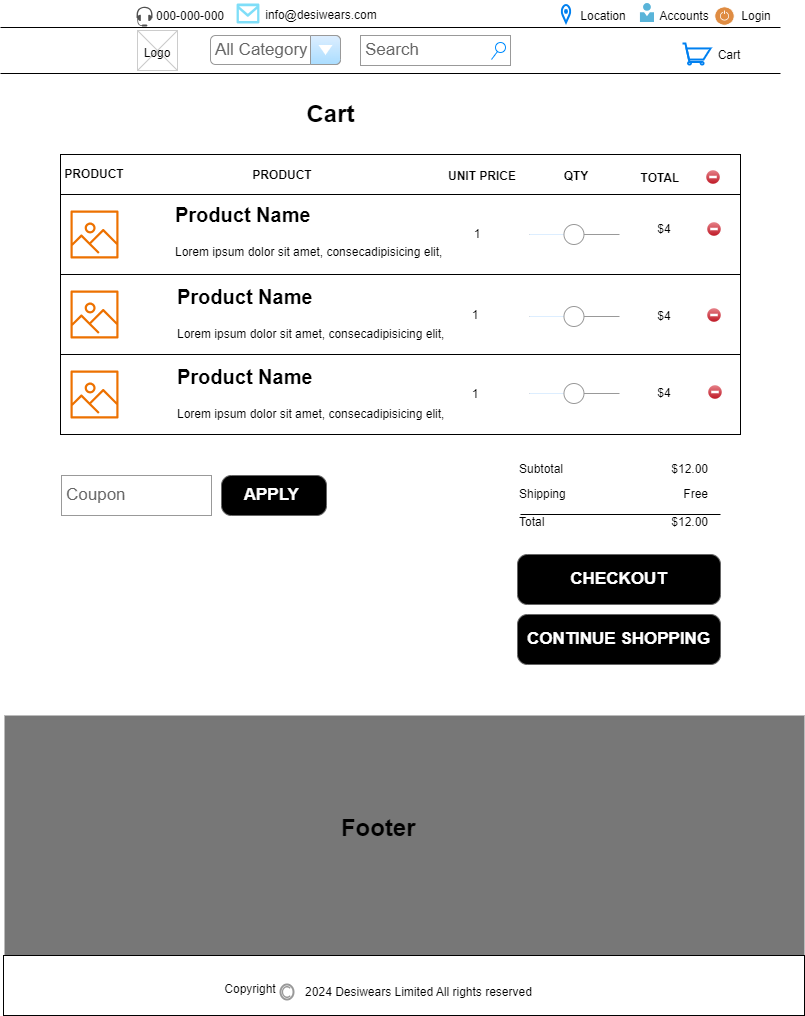

The diagram above was exported from draw.io. Its source (the exported page's mxGraphModel, read from the mxfile embedded in the PNG):
<mxGraphModel dx="1036" dy="613" grid="1" gridSize="10" guides="1" tooltips="1" connect="1" arrows="1" fold="1" page="1" pageScale="1" pageWidth="850" pageHeight="1100" math="0" shadow="0">
  <root>
    <mxCell id="0" />
    <mxCell id="1" parent="0" />
    <mxCell id="e0GKMIe9Kg-BxB5NzIu8-1" value="" style="line;strokeWidth=1" vertex="1" parent="1">
      <mxGeometry x="20" y="74" width="780" height="10" as="geometry" />
    </mxCell>
    <mxCell id="e0GKMIe9Kg-BxB5NzIu8-2" value="" style="line;strokeWidth=1" vertex="1" parent="1">
      <mxGeometry x="20" y="28" width="780" height="10" as="geometry" />
    </mxCell>
    <mxCell id="e0GKMIe9Kg-BxB5NzIu8-3" value="" style="sketch=0;pointerEvents=1;shadow=0;dashed=0;html=1;strokeColor=none;fillColor=#505050;labelPosition=center;verticalLabelPosition=bottom;verticalAlign=top;outlineConnect=0;align=center;shape=mxgraph.office.devices.headset;" vertex="1" parent="1">
      <mxGeometry x="156" y="12" width="16" height="20" as="geometry" />
    </mxCell>
    <mxCell id="e0GKMIe9Kg-BxB5NzIu8-4" value="" style="group" vertex="1" connectable="0" parent="1">
      <mxGeometry x="157" y="36" width="610" height="380" as="geometry" />
    </mxCell>
    <mxCell id="e0GKMIe9Kg-BxB5NzIu8-5" value="" style="verticalLabelPosition=bottom;verticalAlign=top;strokeWidth=1;shape=mxgraph.mockup.graphics.iconGrid;strokeColor=#CCCCCC;gridSize=1,1;" vertex="1" parent="e0GKMIe9Kg-BxB5NzIu8-4">
      <mxGeometry width="40" height="40" as="geometry" />
    </mxCell>
    <mxCell id="e0GKMIe9Kg-BxB5NzIu8-6" value="Logo" style="text;spacingTop=-5;align=center" vertex="1" parent="e0GKMIe9Kg-BxB5NzIu8-4">
      <mxGeometry y="14" width="40" height="40" as="geometry" />
    </mxCell>
    <mxCell id="cwT4dfOsrZo4o9DTL_0y-57" value="" style="rounded=0;whiteSpace=wrap;html=1;" vertex="1" parent="e0GKMIe9Kg-BxB5NzIu8-4">
      <mxGeometry x="-77" y="124" width="680" height="40" as="geometry" />
    </mxCell>
    <mxCell id="cwT4dfOsrZo4o9DTL_0y-59" value="" style="rounded=0;whiteSpace=wrap;html=1;" vertex="1" parent="e0GKMIe9Kg-BxB5NzIu8-4">
      <mxGeometry x="-77" y="244" width="680" height="80" as="geometry" />
    </mxCell>
    <mxCell id="cwT4dfOsrZo4o9DTL_0y-60" value="" style="rounded=0;whiteSpace=wrap;html=1;" vertex="1" parent="e0GKMIe9Kg-BxB5NzIu8-4">
      <mxGeometry x="-77" y="324" width="680" height="80" as="geometry" />
    </mxCell>
    <mxCell id="cwT4dfOsrZo4o9DTL_0y-62" value="" style="sketch=0;outlineConnect=0;fontColor=#232F3E;gradientColor=none;fillColor=#ED7100;strokeColor=none;dashed=0;verticalLabelPosition=bottom;verticalAlign=top;align=center;html=1;fontSize=12;fontStyle=0;aspect=fixed;pointerEvents=1;shape=mxgraph.aws4.container_registry_image;" vertex="1" parent="e0GKMIe9Kg-BxB5NzIu8-4">
      <mxGeometry x="-67" y="260" width="48" height="48" as="geometry" />
    </mxCell>
    <mxCell id="cwT4dfOsrZo4o9DTL_0y-65" value="Cart" style="text;strokeColor=none;fillColor=none;html=1;fontSize=24;fontStyle=1;verticalAlign=middle;align=center;" vertex="1" parent="e0GKMIe9Kg-BxB5NzIu8-4">
      <mxGeometry x="143" y="64" width="100" height="40" as="geometry" />
    </mxCell>
    <mxCell id="cwT4dfOsrZo4o9DTL_0y-77" value="1" style="text;html=1;strokeColor=none;fillColor=none;align=center;verticalAlign=middle;whiteSpace=wrap;rounded=0;" vertex="1" parent="e0GKMIe9Kg-BxB5NzIu8-4">
      <mxGeometry x="308" y="270" width="60" height="30" as="geometry" />
    </mxCell>
    <mxCell id="cwT4dfOsrZo4o9DTL_0y-79" value="1" style="text;html=1;strokeColor=none;fillColor=none;align=center;verticalAlign=middle;whiteSpace=wrap;rounded=0;" vertex="1" parent="e0GKMIe9Kg-BxB5NzIu8-4">
      <mxGeometry x="523" y="184" width="60" height="30" as="geometry" />
    </mxCell>
    <mxCell id="cwT4dfOsrZo4o9DTL_0y-83" value="" style="verticalLabelPosition=bottom;verticalAlign=top;html=1;shadow=0;dashed=0;strokeWidth=1;shape=mxgraph.ios.iDeleteIcon;fillColor=#e8878E;fillColor2=#BD1421;strokeColor=#ffffff;sketch=0;" vertex="1" parent="e0GKMIe9Kg-BxB5NzIu8-4">
      <mxGeometry x="568" y="139" width="15" height="15" as="geometry" />
    </mxCell>
    <mxCell id="e0GKMIe9Kg-BxB5NzIu8-7" value="000-000-000" style="text;html=1;strokeColor=none;fillColor=none;align=center;verticalAlign=middle;whiteSpace=wrap;rounded=0;" vertex="1" parent="1">
      <mxGeometry x="165" y="7" width="90" height="30" as="geometry" />
    </mxCell>
    <mxCell id="e0GKMIe9Kg-BxB5NzIu8-8" value="" style="verticalLabelPosition=bottom;html=1;verticalAlign=top;align=center;strokeColor=none;fillColor=#00BEF2;shape=mxgraph.azure.message;pointerEvents=1;" vertex="1" parent="1">
      <mxGeometry x="256" y="9" width="23" height="20" as="geometry" />
    </mxCell>
    <mxCell id="e0GKMIe9Kg-BxB5NzIu8-9" value="info@desiwears.com" style="text;html=1;strokeColor=none;fillColor=none;align=center;verticalAlign=middle;whiteSpace=wrap;rounded=0;" vertex="1" parent="1">
      <mxGeometry x="282" y="6" width="118" height="30" as="geometry" />
    </mxCell>
    <mxCell id="e0GKMIe9Kg-BxB5NzIu8-10" value="" style="html=1;verticalLabelPosition=bottom;align=center;labelBackgroundColor=#ffffff;verticalAlign=top;strokeWidth=2;strokeColor=#0080F0;shadow=0;dashed=0;shape=mxgraph.ios7.icons.location;" vertex="1" parent="1">
      <mxGeometry x="581" y="10" width="9" height="18" as="geometry" />
    </mxCell>
    <mxCell id="e0GKMIe9Kg-BxB5NzIu8-11" value="Location" style="text;html=1;strokeColor=none;fillColor=none;align=center;verticalAlign=middle;whiteSpace=wrap;rounded=0;" vertex="1" parent="1">
      <mxGeometry x="593" y="7" width="60" height="30" as="geometry" />
    </mxCell>
    <mxCell id="e0GKMIe9Kg-BxB5NzIu8-12" value="Login" style="text;html=1;strokeColor=none;fillColor=none;align=center;verticalAlign=middle;whiteSpace=wrap;rounded=0;" vertex="1" parent="1">
      <mxGeometry x="746" y="7" width="60" height="30" as="geometry" />
    </mxCell>
    <mxCell id="e0GKMIe9Kg-BxB5NzIu8-13" value="Accounts" style="text;html=1;strokeColor=none;fillColor=none;align=center;verticalAlign=middle;whiteSpace=wrap;rounded=0;" vertex="1" parent="1">
      <mxGeometry x="674" y="7" width="60" height="30" as="geometry" />
    </mxCell>
    <mxCell id="e0GKMIe9Kg-BxB5NzIu8-14" value="" style="image;sketch=0;aspect=fixed;html=1;points=[];align=center;fontSize=12;image=img/lib/mscae/Person.svg;" vertex="1" parent="1">
      <mxGeometry x="659.94" y="9" width="14.06" height="19" as="geometry" />
    </mxCell>
    <mxCell id="e0GKMIe9Kg-BxB5NzIu8-15" value="" style="sketch=0;pointerEvents=1;shadow=0;dashed=0;html=1;strokeColor=none;fillColor=#DF8C42;labelPosition=center;verticalLabelPosition=bottom;verticalAlign=top;align=center;outlineConnect=0;shape=mxgraph.veeam2.turn_on_off;" vertex="1" parent="1">
      <mxGeometry x="734" y="12" width="20" height="19" as="geometry" />
    </mxCell>
    <mxCell id="e0GKMIe9Kg-BxB5NzIu8-16" value="All Category" style="strokeWidth=1;shadow=0;dashed=0;align=center;html=1;shape=mxgraph.mockup.forms.comboBox;strokeColor=#999999;fillColor=#ddeeff;align=left;fillColor2=#aaddff;mainText=;fontColor=#666666;fontSize=17;spacingLeft=3;" vertex="1" parent="1">
      <mxGeometry x="230" y="41" width="130" height="29" as="geometry" />
    </mxCell>
    <mxCell id="e0GKMIe9Kg-BxB5NzIu8-17" value="Search" style="strokeWidth=1;shadow=0;dashed=0;align=center;html=1;shape=mxgraph.mockup.forms.searchBox;strokeColor=#999999;mainText=;strokeColor2=#008cff;fontColor=#666666;fontSize=17;align=left;spacingLeft=3;whiteSpace=wrap;" vertex="1" parent="1">
      <mxGeometry x="380" y="41" width="150" height="30" as="geometry" />
    </mxCell>
    <mxCell id="e0GKMIe9Kg-BxB5NzIu8-18" value="" style="html=1;verticalLabelPosition=bottom;align=center;labelBackgroundColor=#ffffff;verticalAlign=top;strokeWidth=2;strokeColor=#0080F0;shadow=0;dashed=0;shape=mxgraph.ios7.icons.shopping_cart;" vertex="1" parent="1">
      <mxGeometry x="702" y="49" width="28" height="21" as="geometry" />
    </mxCell>
    <mxCell id="e0GKMIe9Kg-BxB5NzIu8-19" value="Cart&lt;br&gt;" style="text;html=1;strokeColor=none;fillColor=none;align=center;verticalAlign=middle;whiteSpace=wrap;rounded=0;" vertex="1" parent="1">
      <mxGeometry x="719" y="46" width="60" height="30" as="geometry" />
    </mxCell>
    <mxCell id="cwT4dfOsrZo4o9DTL_0y-58" value="" style="rounded=0;whiteSpace=wrap;html=1;" vertex="1" parent="1">
      <mxGeometry x="80" y="200" width="680" height="80" as="geometry" />
    </mxCell>
    <mxCell id="cwT4dfOsrZo4o9DTL_0y-61" value="" style="sketch=0;outlineConnect=0;fontColor=#232F3E;gradientColor=none;fillColor=#ED7100;strokeColor=none;dashed=0;verticalLabelPosition=bottom;verticalAlign=top;align=center;html=1;fontSize=12;fontStyle=0;aspect=fixed;pointerEvents=1;shape=mxgraph.aws4.container_registry_image;" vertex="1" parent="1">
      <mxGeometry x="90" y="216" width="48" height="48" as="geometry" />
    </mxCell>
    <mxCell id="cwT4dfOsrZo4o9DTL_0y-63" value="" style="sketch=0;outlineConnect=0;fontColor=#232F3E;gradientColor=none;fillColor=#ED7100;strokeColor=none;dashed=0;verticalLabelPosition=bottom;verticalAlign=top;align=center;html=1;fontSize=12;fontStyle=0;aspect=fixed;pointerEvents=1;shape=mxgraph.aws4.container_registry_image;" vertex="1" parent="1">
      <mxGeometry x="90" y="376" width="48" height="48" as="geometry" />
    </mxCell>
    <mxCell id="cwT4dfOsrZo4o9DTL_0y-64" value="&lt;b&gt;PRODUCT&lt;/b&gt;" style="text;html=1;strokeColor=none;fillColor=none;align=center;verticalAlign=middle;whiteSpace=wrap;rounded=0;" vertex="1" parent="1">
      <mxGeometry x="84" y="165" width="60" height="30" as="geometry" />
    </mxCell>
    <mxCell id="cwT4dfOsrZo4o9DTL_0y-66" value="&lt;h1&gt;&lt;span style=&quot;font-size: 20px;&quot;&gt;Product Name&lt;/span&gt;&lt;/h1&gt;&lt;p&gt;Lorem ipsum dolor sit amet, consecadipisicing elit, sed&amp;nbsp;&lt;/p&gt;" style="text;html=1;strokeColor=none;fillColor=none;spacing=5;spacingTop=-20;whiteSpace=wrap;overflow=hidden;rounded=0;" vertex="1" parent="1">
      <mxGeometry x="190" y="199.5" width="280" height="67" as="geometry" />
    </mxCell>
    <mxCell id="cwT4dfOsrZo4o9DTL_0y-67" value="&lt;h1&gt;&lt;span style=&quot;font-size: 20px;&quot;&gt;Product Name&lt;/span&gt;&lt;/h1&gt;&lt;p&gt;Lorem ipsum dolor sit amet, consecadipisicing elit, sed&amp;nbsp;&lt;/p&gt;" style="text;html=1;strokeColor=none;fillColor=none;spacing=5;spacingTop=-20;whiteSpace=wrap;overflow=hidden;rounded=0;" vertex="1" parent="1">
      <mxGeometry x="192" y="281.5" width="280" height="67" as="geometry" />
    </mxCell>
    <mxCell id="cwT4dfOsrZo4o9DTL_0y-68" value="&lt;h1&gt;&lt;span style=&quot;font-size: 20px;&quot;&gt;Product Name&lt;/span&gt;&lt;/h1&gt;&lt;p&gt;Lorem ipsum dolor sit amet, consecadipisicing elit, sed&amp;nbsp;&lt;/p&gt;" style="text;html=1;strokeColor=none;fillColor=none;spacing=5;spacingTop=-20;whiteSpace=wrap;overflow=hidden;rounded=0;" vertex="1" parent="1">
      <mxGeometry x="192" y="361.5" width="280" height="67" as="geometry" />
    </mxCell>
    <mxCell id="cwT4dfOsrZo4o9DTL_0y-69" value="&lt;b&gt;PRODUCT&lt;/b&gt;" style="text;html=1;strokeColor=none;fillColor=none;align=center;verticalAlign=middle;whiteSpace=wrap;rounded=0;" vertex="1" parent="1">
      <mxGeometry x="272" y="166" width="60" height="30" as="geometry" />
    </mxCell>
    <mxCell id="cwT4dfOsrZo4o9DTL_0y-70" value="&lt;b&gt;UNIT PRICE&lt;/b&gt;" style="text;html=1;strokeColor=none;fillColor=none;align=center;verticalAlign=middle;whiteSpace=wrap;rounded=0;" vertex="1" parent="1">
      <mxGeometry x="467" y="167" width="70" height="30" as="geometry" />
    </mxCell>
    <mxCell id="cwT4dfOsrZo4o9DTL_0y-71" value="&lt;b&gt;QTY&lt;/b&gt;" style="text;html=1;strokeColor=none;fillColor=none;align=center;verticalAlign=middle;whiteSpace=wrap;rounded=0;" vertex="1" parent="1">
      <mxGeometry x="561" y="167" width="70" height="30" as="geometry" />
    </mxCell>
    <mxCell id="cwT4dfOsrZo4o9DTL_0y-72" value="&lt;b&gt;TOTAL&lt;/b&gt;" style="text;html=1;strokeColor=none;fillColor=none;align=center;verticalAlign=middle;whiteSpace=wrap;rounded=0;" vertex="1" parent="1">
      <mxGeometry x="645" y="169" width="70" height="30" as="geometry" />
    </mxCell>
    <mxCell id="cwT4dfOsrZo4o9DTL_0y-73" value="" style="verticalLabelPosition=bottom;shadow=0;dashed=0;align=center;html=1;verticalAlign=top;strokeWidth=1;shape=mxgraph.mockup.forms.horSlider;strokeColor=#999999;sliderStyle=basic;sliderPos=49.333;handleStyle=circle;fillColor2=#ddeeff;" vertex="1" parent="1">
      <mxGeometry x="549" y="225" width="90" height="30" as="geometry" />
    </mxCell>
    <mxCell id="cwT4dfOsrZo4o9DTL_0y-74" value="" style="verticalLabelPosition=bottom;shadow=0;dashed=0;align=center;html=1;verticalAlign=top;strokeWidth=1;shape=mxgraph.mockup.forms.horSlider;strokeColor=#999999;sliderStyle=basic;sliderPos=49.333;handleStyle=circle;fillColor2=#ddeeff;" vertex="1" parent="1">
      <mxGeometry x="549" y="307" width="90" height="30" as="geometry" />
    </mxCell>
    <mxCell id="cwT4dfOsrZo4o9DTL_0y-75" value="" style="verticalLabelPosition=bottom;shadow=0;dashed=0;align=center;html=1;verticalAlign=top;strokeWidth=1;shape=mxgraph.mockup.forms.horSlider;strokeColor=#999999;sliderStyle=basic;sliderPos=49.333;handleStyle=circle;fillColor2=#ddeeff;" vertex="1" parent="1">
      <mxGeometry x="549" y="384" width="90" height="30" as="geometry" />
    </mxCell>
    <mxCell id="cwT4dfOsrZo4o9DTL_0y-76" value="1" style="text;html=1;strokeColor=none;fillColor=none;align=center;verticalAlign=middle;whiteSpace=wrap;rounded=0;" vertex="1" parent="1">
      <mxGeometry x="467" y="225" width="60" height="30" as="geometry" />
    </mxCell>
    <mxCell id="cwT4dfOsrZo4o9DTL_0y-78" value="1" style="text;html=1;strokeColor=none;fillColor=none;align=center;verticalAlign=middle;whiteSpace=wrap;rounded=0;" vertex="1" parent="1">
      <mxGeometry x="465" y="385" width="60" height="30" as="geometry" />
    </mxCell>
    <mxCell id="cwT4dfOsrZo4o9DTL_0y-80" value="$4" style="text;html=1;strokeColor=none;fillColor=none;align=center;verticalAlign=middle;whiteSpace=wrap;rounded=0;" vertex="1" parent="1">
      <mxGeometry x="654" y="220" width="60" height="30" as="geometry" />
    </mxCell>
    <mxCell id="cwT4dfOsrZo4o9DTL_0y-81" value="$4" style="text;html=1;strokeColor=none;fillColor=none;align=center;verticalAlign=middle;whiteSpace=wrap;rounded=0;" vertex="1" parent="1">
      <mxGeometry x="654" y="307" width="60" height="30" as="geometry" />
    </mxCell>
    <mxCell id="cwT4dfOsrZo4o9DTL_0y-82" value="$4" style="text;html=1;strokeColor=none;fillColor=none;align=center;verticalAlign=middle;whiteSpace=wrap;rounded=0;" vertex="1" parent="1">
      <mxGeometry x="654" y="384" width="60" height="30" as="geometry" />
    </mxCell>
    <mxCell id="cwT4dfOsrZo4o9DTL_0y-84" value="" style="verticalLabelPosition=bottom;verticalAlign=top;html=1;shadow=0;dashed=0;strokeWidth=1;shape=mxgraph.ios.iDeleteIcon;fillColor=#e8878E;fillColor2=#BD1421;strokeColor=#ffffff;sketch=0;" vertex="1" parent="1">
      <mxGeometry x="726" y="227" width="15" height="15" as="geometry" />
    </mxCell>
    <mxCell id="cwT4dfOsrZo4o9DTL_0y-85" value="" style="verticalLabelPosition=bottom;verticalAlign=top;html=1;shadow=0;dashed=0;strokeWidth=1;shape=mxgraph.ios.iDeleteIcon;fillColor=#e8878E;fillColor2=#BD1421;strokeColor=#ffffff;sketch=0;" vertex="1" parent="1">
      <mxGeometry x="726" y="313" width="15" height="15" as="geometry" />
    </mxCell>
    <mxCell id="cwT4dfOsrZo4o9DTL_0y-86" value="" style="verticalLabelPosition=bottom;verticalAlign=top;html=1;shadow=0;dashed=0;strokeWidth=1;shape=mxgraph.ios.iDeleteIcon;fillColor=#e8878E;fillColor2=#BD1421;strokeColor=#ffffff;sketch=0;" vertex="1" parent="1">
      <mxGeometry x="727" y="390" width="15" height="15" as="geometry" />
    </mxCell>
    <mxCell id="cwT4dfOsrZo4o9DTL_0y-87" value="Subtotal" style="text;html=1;strokeColor=none;fillColor=none;align=left;verticalAlign=middle;whiteSpace=wrap;rounded=0;" vertex="1" parent="1">
      <mxGeometry x="537" y="460" width="60" height="30" as="geometry" />
    </mxCell>
    <mxCell id="cwT4dfOsrZo4o9DTL_0y-88" value="$12.00" style="text;html=1;strokeColor=none;fillColor=none;align=right;verticalAlign=middle;whiteSpace=wrap;rounded=0;" vertex="1" parent="1">
      <mxGeometry x="670" y="460" width="60" height="30" as="geometry" />
    </mxCell>
    <mxCell id="cwT4dfOsrZo4o9DTL_0y-89" value="Shipping" style="text;html=1;strokeColor=none;fillColor=none;align=left;verticalAlign=middle;whiteSpace=wrap;rounded=0;" vertex="1" parent="1">
      <mxGeometry x="537" y="485" width="60" height="30" as="geometry" />
    </mxCell>
    <mxCell id="cwT4dfOsrZo4o9DTL_0y-90" value="Free" style="text;html=1;strokeColor=none;fillColor=none;align=right;verticalAlign=middle;whiteSpace=wrap;rounded=0;" vertex="1" parent="1">
      <mxGeometry x="670" y="485" width="60" height="30" as="geometry" />
    </mxCell>
    <mxCell id="cwT4dfOsrZo4o9DTL_0y-91" value="Total" style="text;html=1;strokeColor=none;fillColor=none;align=left;verticalAlign=middle;whiteSpace=wrap;rounded=0;" vertex="1" parent="1">
      <mxGeometry x="537" y="513" width="60" height="30" as="geometry" />
    </mxCell>
    <mxCell id="cwT4dfOsrZo4o9DTL_0y-92" value="$12.00" style="text;html=1;strokeColor=none;fillColor=none;align=right;verticalAlign=middle;whiteSpace=wrap;rounded=0;" vertex="1" parent="1">
      <mxGeometry x="670" y="513" width="60" height="30" as="geometry" />
    </mxCell>
    <mxCell id="cwT4dfOsrZo4o9DTL_0y-93" value="" style="endArrow=none;html=1;rounded=0;" edge="1" parent="1">
      <mxGeometry width="50" height="50" relative="1" as="geometry">
        <mxPoint x="540" y="520" as="sourcePoint" />
        <mxPoint x="740" y="520" as="targetPoint" />
      </mxGeometry>
    </mxCell>
    <mxCell id="cwT4dfOsrZo4o9DTL_0y-97" value="CHECKOUT" style="strokeWidth=1;shadow=0;dashed=0;align=center;html=1;shape=mxgraph.mockup.buttons.button;strokeColor=#666666;fontColor=#ffffff;mainText=;buttonStyle=round;fontSize=17;fontStyle=1;fillColor=#000000;whiteSpace=wrap;" vertex="1" parent="1">
      <mxGeometry x="537" y="560" width="203" height="50" as="geometry" />
    </mxCell>
    <mxCell id="cwT4dfOsrZo4o9DTL_0y-98" value="CONTINUE SHOPPING" style="strokeWidth=1;shadow=0;dashed=0;align=center;html=1;shape=mxgraph.mockup.buttons.button;strokeColor=#666666;fontColor=#ffffff;mainText=;buttonStyle=round;fontSize=17;fontStyle=1;fillColor=#000000;whiteSpace=wrap;" vertex="1" parent="1">
      <mxGeometry x="537" y="620" width="203" height="50" as="geometry" />
    </mxCell>
    <mxCell id="cwT4dfOsrZo4o9DTL_0y-99" value="Coupon" style="strokeWidth=1;shadow=0;dashed=0;align=center;html=1;shape=mxgraph.mockup.forms.pwField;strokeColor=#999999;mainText=;align=left;fontColor=#666666;fontSize=17;spacingLeft=3;" vertex="1" parent="1">
      <mxGeometry x="81" y="481" width="150" height="40" as="geometry" />
    </mxCell>
    <mxCell id="cwT4dfOsrZo4o9DTL_0y-100" value="APPLY&amp;nbsp;" style="strokeWidth=1;shadow=0;dashed=0;align=center;html=1;shape=mxgraph.mockup.buttons.button;strokeColor=#666666;fontColor=#ffffff;mainText=;buttonStyle=round;fontSize=17;fontStyle=1;fillColor=#000000;whiteSpace=wrap;" vertex="1" parent="1">
      <mxGeometry x="241" y="481" width="105" height="40" as="geometry" />
    </mxCell>
    <mxCell id="SJMfCP_jHQpyOi3EmfKx-1" value="" style="html=1;shadow=0;dashed=0;strokeColor=none;strokeWidth=1;fillColor=#777777;fontColor=#555555;whiteSpace=wrap;align=center;verticalAlign=middle;fontStyle=0;fontSize=40;" vertex="1" parent="1">
      <mxGeometry x="24" y="721" width="800" height="300" as="geometry" />
    </mxCell>
    <mxCell id="SJMfCP_jHQpyOi3EmfKx-2" value="Footer&amp;nbsp;" style="text;strokeColor=none;fillColor=none;html=1;fontSize=24;fontStyle=1;verticalAlign=middle;align=center;" vertex="1" parent="1">
      <mxGeometry x="351" y="814" width="100" height="40" as="geometry" />
    </mxCell>
    <mxCell id="SJMfCP_jHQpyOi3EmfKx-3" value="" style="rounded=0;whiteSpace=wrap;html=1;" vertex="1" parent="1">
      <mxGeometry x="23" y="961" width="801" height="60" as="geometry" />
    </mxCell>
    <mxCell id="SJMfCP_jHQpyOi3EmfKx-4" value="" style="strokeColor=#999999;verticalLabelPosition=bottom;shadow=0;dashed=0;verticalAlign=top;strokeWidth=2;html=1;shape=mxgraph.mockup.misc.copyrightIcon;" vertex="1" parent="1">
      <mxGeometry x="300" y="990" width="13" height="15" as="geometry" />
    </mxCell>
    <mxCell id="SJMfCP_jHQpyOi3EmfKx-5" value="2024 Desiwears Limited All rights reserved" style="text;html=1;strokeColor=none;fillColor=none;align=center;verticalAlign=middle;whiteSpace=wrap;rounded=0;" vertex="1" parent="1">
      <mxGeometry x="319" y="982.5" width="239" height="30" as="geometry" />
    </mxCell>
    <mxCell id="SJMfCP_jHQpyOi3EmfKx-6" value="Copyright" style="text;html=1;strokeColor=none;fillColor=none;align=center;verticalAlign=middle;whiteSpace=wrap;rounded=0;" vertex="1" parent="1">
      <mxGeometry x="240" y="980" width="60" height="30" as="geometry" />
    </mxCell>
  </root>
</mxGraphModel>